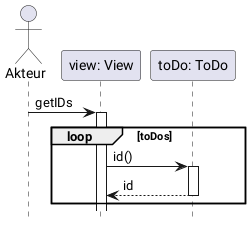

The diagram above was rendered by PlantUML. Its source (embedded in the PNG):
@startuml
autoactivate on 
hide footbox
actor Akteur
participant "view: View" as View
participant "toDo: ToDo" as ToDo



Akteur -> View : getIDs
loop toDos
View -> ToDo : id()
return id
end

@enduml